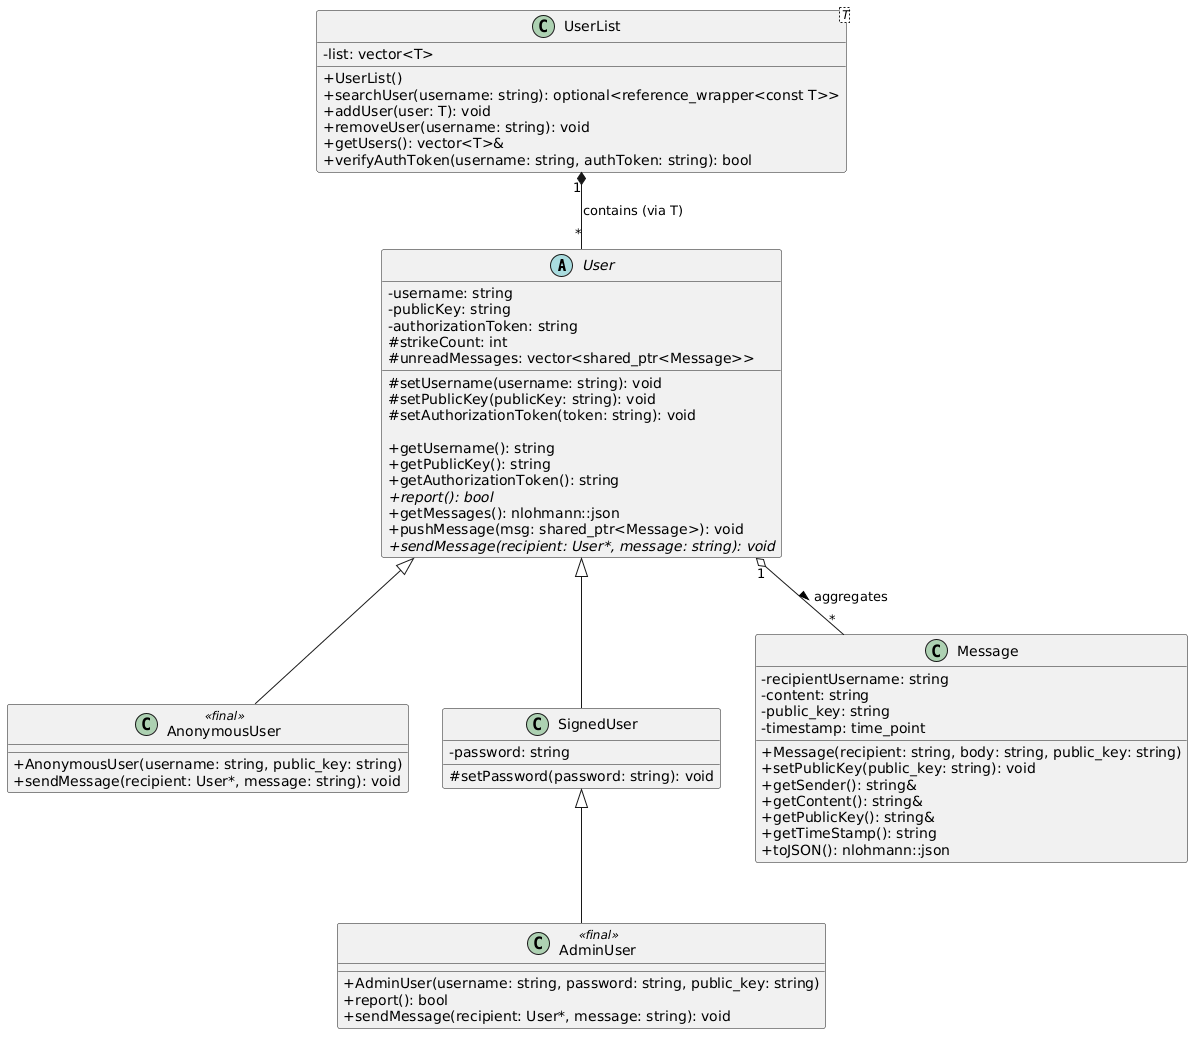

The diagram above was rendered by PlantUML. Its source (embedded in the PNG):
@startuml
skinparam classAttributeIconSize 0

' --- Classes ---

abstract class User {
    - username: string
    - publicKey: string
    - authorizationToken: string
    # strikeCount: int
    # unreadMessages: vector<shared_ptr<Message>>
    
    # setUsername(username: string): void
    # setPublicKey(publicKey: string): void
    # setAuthorizationToken(token: string): void
    
    + getUsername(): string
    + getPublicKey(): string
    + getAuthorizationToken(): string
    + {abstract} report(): bool
    + getMessages(): nlohmann::json
    + pushMessage(msg: shared_ptr<Message>): void
    + {abstract} sendMessage(recipient: User*, message: string): void
}

class AnonymousUser <<final>> {
    + AnonymousUser(username: string, public_key: string)
    + sendMessage(recipient: User*, message: string): void
}

class SignedUser {
    - password: string
    # setPassword(password: string): void
}

class AdminUser <<final>> {
    + AdminUser(username: string, password: string, public_key: string)
    + report(): bool
    + sendMessage(recipient: User*, message: string): void
}

class Message {
    - recipientUsername: string
    - content: string
    - public_key: string
    - timestamp: time_point
    
    + Message(recipient: string, body: string, public_key: string)
    + setPublicKey(public_key: string): void
    + getSender(): string&
    + getContent(): string&
    + getPublicKey(): string&
    + getTimeStamp(): string
    + toJSON(): nlohmann::json
}

class "UserList<T>" as UserList {
    - list: vector<T>
    + UserList()
    + searchUser(username: string): optional<reference_wrapper<const T>>
    + addUser(user: T): void
    + removeUser(username: string): void
    + getUsers(): vector<T>&
    + verifyAuthToken(username: string, authToken: string): bool
}

' --- Relationships ---

User <|-- AnonymousUser
User <|-- SignedUser
SignedUser <|-- AdminUser

User "1" o-- "*" Message : aggregates >
UserList "1" *-- "*" User : contains (via T)
@enduml